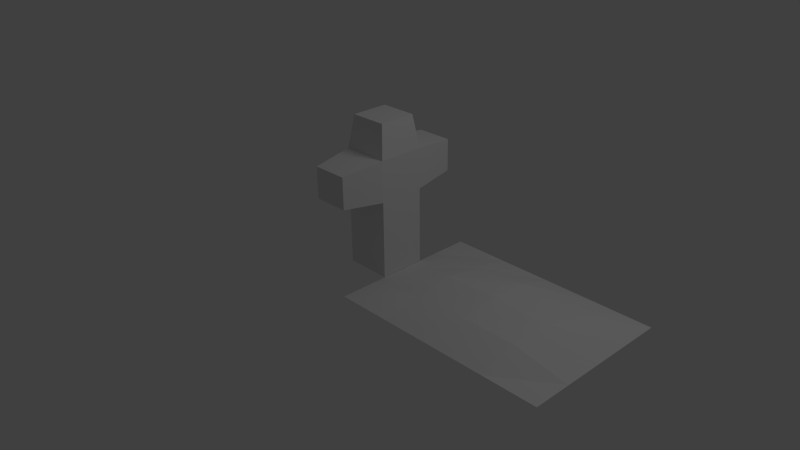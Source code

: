 # Source: grave0.blend  (saved by Blender 2.63.0; exported with 4.5.12 LTS)
import bpy
from mathutils import Matrix  # noqa: F401  (used for matrix-valued properties, if any)

bpy.ops.wm.read_factory_settings(use_empty=True)
scene = bpy.context.scene
scene.name = 'Scene'

# ---- collections
col_collection_1 = bpy.data.collections.new('Collection 1'); scene.collection.children.link(col_collection_1)

# ---- materials (node trees are filled in below, after node groups)
mat_material = bpy.data.materials.new('Material')
mat_material.alpha_threshold = 0.0
mat_material.use_transparent_shadow = False
mat_material.roughness = 0.5
mat_material.line_color = (0.0, 0.0, 0.0, 1.0)

# ---- material node trees

# ---- world
world_world = bpy.data.worlds.new('World'); scene.world = world_world
world_world.color = (0.05088, 0.05088, 0.05088)
world_world.use_sun_shadow = False
world_world.sun_shadow_jitter_overblur = 0.0
world_world.cycles.sampling_method = 'MANUAL'
world_world.cycles.sample_map_resolution = 256

# ---- cameras
cam_camera = bpy.data.cameras.new('Camera')
cam_camera.clip_end = 100.0
cam_camera.lens = 35.0
cam_camera.sensor_width = 32.0
cam_camera.sensor_height = 18.0
cam_camera.ortho_scale = 7.314
cam_camera.dof.focus_distance = 0.0
cam_camera.dof.aperture_fstop = 128.0

# ---- lights
light_lamp = bpy.data.lights.new('Lamp', 'POINT')
light_lamp.transmission_factor = 0.0
light_lamp.cutoff_distance = 30.0
light_lamp.energy = 100.0
light_lamp.shadow_buffer_clip_start = 1.001
light_lamp.shadow_soft_size = 1.0
light_lamp.shadow_maximum_resolution = 0.006
light_lamp.use_absolute_resolution = True
light_lamp.cycles.use_multiple_importance_sampling = False

# ---- meshes
me_plane = bpy.data.meshes.new('Plane')
me_plane.from_pydata([(1.0, -1.0, 0.0), (-1.0, -1.0, 0.0), (1.0, 1.0, 0.0), (-1.0, 1.0, 0.0), (0.0, -1.0, 0.0), (0.0, 1.0, 0.0), (-1.0, 0.0, 0.0), (1.0, 0.0, 0.0), (0.0, 0.0, 0.1982), (-0.5, -1.0, 0.0), (-0.5, 1.0, 0.0), (-1.0, -0.5, 0.0), (1.0, 0.5, 0.0), (0.5, -1.0, 0.0), (0.5, 1.0, 0.0), (-1.0, 0.5, 0.0), (1.0, -0.5, 0.0), (0.0, -0.5, 0.1395), (0.0, 0.5, 0.1679), (0.5, 0.0, 0.1679), (-0.5, 0.0, 0.1679), (-0.5, -0.5, 0.07632), (0.5, -0.5, 0.1398), (0.5, 0.5, 0.1084), (-0.5, 0.5, 0.08658)], [], [(21, 11, 1, 9), (22, 17, 4, 13), (23, 18, 8, 19), (24, 15, 6, 20), (17, 21, 9, 4), (8, 20, 21, 17), (20, 6, 11, 21), (16, 22, 13, 0), (7, 19, 22, 16), (19, 8, 17, 22), (12, 23, 19, 7), (2, 14, 23, 12), (14, 5, 18, 23), (18, 24, 20, 8), (5, 10, 24, 18), (10, 3, 15, 24)])
me_plane.use_remesh_preserve_volume = False
me_plane.use_remesh_preserve_attributes = False
me_plane.use_mirror_vertex_groups = False
me_plane.update()
me_cube = bpy.data.meshes.new('Cube')
me_cube.from_pydata([(1.0, 1.0, -1.0), (1.0, -1.0, -1.0), (-1.0, -1.0, -1.0), (-1.0, 1.0, -1.0), (1.0, 1.0, 0.0), (1.0, -1.0, 0.0), (-1.0, -1.0, 0.0), (-1.0, 1.0, 0.0), (1.0, 1.0, 0.5298), (1.0, -1.0, 0.5298), (-1.0, -1.0, 0.5298), (-1.0, 1.0, 0.5298), (0.8009, 0.8009, 0.951), (0.8009, -0.8009, 0.951), (-0.8009, -0.8009, 0.951), (-0.8009, 0.8009, 0.951), (0.7853, 2.842, 0.05687), (-0.7853, 2.842, 0.05687), (0.7853, 2.842, 0.4729), (-0.7853, 2.842, 0.4729), (0.7656, -2.804, 0.06208), (-0.7656, -2.804, 0.06208), (0.7656, -2.804, 0.4677), (-0.7656, -2.804, 0.4677)], [], [(0, 1, 2, 3), (5, 9, 22, 20), (0, 4, 5, 1), (1, 5, 6, 2), (2, 6, 7, 3), (4, 0, 3, 7), (12, 13, 9, 8), (10, 11, 7, 6), (8, 9, 5, 4), (19, 17, 7, 11), (12, 15, 14, 13), (8, 11, 15, 12), (13, 14, 10, 9), (14, 15, 11, 10), (16, 17, 19, 18), (16, 18, 8, 4), (4, 7, 17, 16), (18, 19, 11, 8), (22, 23, 21, 20), (20, 21, 6, 5), (9, 10, 23, 22), (10, 6, 21, 23)])
me_cube.materials.append(mat_material)
me_cube.use_remesh_preserve_volume = False
me_cube.use_remesh_preserve_attributes = False
me_cube.use_mirror_vertex_groups = False
me_cube.update()

# ---- objects
ob_plane = bpy.data.objects.new('Plane', me_plane)
ob_cube = bpy.data.objects.new('Cube', me_cube)
ob_lamp = bpy.data.objects.new('Lamp', light_lamp)
ob_camera = bpy.data.objects.new('Camera', cam_camera)

# ---- transforms, parenting, visibility, modifiers, constraints
ob_plane.location = (1.983, 0.04987, 0.0)
ob_plane.scale = (1.44, 1.0, 1.0)
ob_plane.lineart.crease_threshold = 0.0
ob_cube.location = (0.2395, 0.0, 1.0)
ob_cube.scale = (0.3, 0.3, 1.0)
ob_cube.lock_rotations_4d = False
ob_cube.empty_display_type = 'ARROWS'
ob_cube.lineart.crease_threshold = 0.0
ob_lamp.location = (4.076, 1.005, 5.904)
ob_lamp.rotation_euler = (0.6503, 0.05522, 1.866)
ob_lamp.lock_rotations_4d = False
ob_lamp.empty_display_type = 'ARROWS'
ob_lamp.color = (0.0, 0.0, 0.0, 0.0)
ob_lamp.lineart.crease_threshold = 0.0
ob_camera.location = (7.481, -6.508, 5.344)
ob_camera.rotation_euler = (1.109, 0.01082, 0.8149)
ob_camera.lock_rotations_4d = False
ob_camera.empty_display_type = 'ARROWS'
ob_camera.color = (0.0, 0.0, 0.0, 0.0)
ob_camera.display_type = 'WIRE'
ob_camera.lineart.crease_threshold = 0.0

# ---- collection membership
col_collection_1.objects.link(ob_plane)
col_collection_1.objects.link(ob_cube)
col_collection_1.objects.link(ob_lamp)
col_collection_1.objects.link(ob_camera)

# ---- scene / render settings (as saved in the file)
scene.camera = ob_camera
scene.frame_start = 1; scene.frame_end = 250; scene.frame_set(1)
scene.render.engine = 'BLENDER_EEVEE_NEXT'
scene.render.image_settings.color_mode = 'RGB'
scene.render.image_settings.compression = 90
scene.render.resolution_percentage = 50
scene.render.dither_intensity = 0.0
scene.render.bake_margin = 2
scene.render.bake_bias = 0.0
scene.cycles.use_denoising = False
scene.cycles.samples = 10
scene.cycles.sampling_pattern = 'TABULATED_SOBOL'
scene.cycles.light_sampling_threshold = 0.0
scene.cycles.use_adaptive_sampling = False
scene.cycles.use_light_tree = False
scene.cycles.blur_glossy = 0.0
scene.cycles.volume_bounces = 1
scene.cycles.pixel_filter_type = 'GAUSSIAN'
scene.cycles.sample_clamp_indirect = 0.0
scene.view_settings.view_transform = 'Standard'
bpy.context.view_layer.update()
